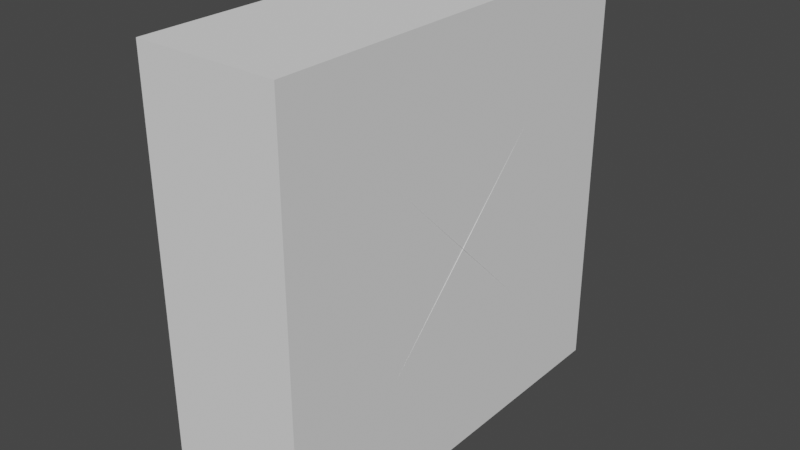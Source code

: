# Source: SmallHeavyArmorSlabs.blend  (saved by Blender 2.82.7; exported with 4.5.12 LTS)
import bpy
from mathutils import Matrix  # noqa: F401  (used for matrix-valued properties, if any)

bpy.ops.wm.read_factory_settings(use_empty=True)
scene = bpy.context.scene
scene.name = '3x3x1HeavyArmorSmall'

# ---- collections
col_seut__3x3x1heavyarmorsmall = bpy.data.collections.new('SEUT (3x3x1HeavyArmorSmall)'); scene.collection.children.link(col_seut__3x3x1heavyarmorsmall)
col_main__3x3x1heavyarmorsmall = bpy.data.collections.new('Main (3x3x1HeavyArmorSmall)'); col_seut__3x3x1heavyarmorsmall.children.link(col_main__3x3x1heavyarmorsmall)
col_collision__3x3x1heavyarmorsmall = bpy.data.collections.new('Collision (3x3x1HeavyArmorSmall)'); col_seut__3x3x1heavyarmorsmall.children.link(col_collision__3x3x1heavyarmorsmall)
col_bs1__3x3x1heavyarmorsmall = bpy.data.collections.new('BS1 (3x3x1HeavyArmorSmall)'); col_seut__3x3x1heavyarmorsmall.children.link(col_bs1__3x3x1heavyarmorsmall)
col_bs2__3x3x1heavyarmorsmall = bpy.data.collections.new('BS2 (3x3x1HeavyArmorSmall)'); col_seut__3x3x1heavyarmorsmall.children.link(col_bs2__3x3x1heavyarmorsmall)
col_bs3__3x3x1heavyarmorsmall = bpy.data.collections.new('BS3 (3x3x1HeavyArmorSmall)'); col_seut__3x3x1heavyarmorsmall.children.link(col_bs3__3x3x1heavyarmorsmall)
col_lod1__3x3x1heavyarmorsmall = bpy.data.collections.new('LOD1 (3x3x1HeavyArmorSmall)'); col_seut__3x3x1heavyarmorsmall.children.link(col_lod1__3x3x1heavyarmorsmall)
col_lod2__3x3x1heavyarmorsmall = bpy.data.collections.new('LOD2 (3x3x1HeavyArmorSmall)'); col_seut__3x3x1heavyarmorsmall.children.link(col_lod2__3x3x1heavyarmorsmall)
col_lod3__3x3x1heavyarmorsmall = bpy.data.collections.new('LOD3 (3x3x1HeavyArmorSmall)'); col_seut__3x3x1heavyarmorsmall.children.link(col_lod3__3x3x1heavyarmorsmall)
col_bs_lod__3x3x1heavyarmorsmall = bpy.data.collections.new('BS_LOD (3x3x1HeavyArmorSmall)'); col_seut__3x3x1heavyarmorsmall.children.link(col_bs_lod__3x3x1heavyarmorsmall)

# ---- materials (node trees are filled in below, after node groups)
mat_heavysquareplate = bpy.data.materials.new('HeavySquarePlate')
mat_chrome = bpy.data.materials.new('Chrome')

# ---- material node trees

# ---- world
world_world = bpy.data.worlds.new('World'); scene.world = world_world
world_world.use_nodes = True; world_world.node_tree.nodes.clear()
_N = world_world.node_tree.nodes; _L = world_world.node_tree.links
n0 = _N.new('ShaderNodeOutputWorld'); n0.name = 'World Output'; n0.location = (300, 300)
n1 = _N.new('ShaderNodeBackground'); n1.name = 'Background'; n1.location = (10, 300)
n1.inputs[0].default_value = (0.05088, 0.05088, 0.05088, 1.0)
_L.new(n1.outputs[0], n0.inputs[0])
n0.is_active_output = True
world_world.color = (0.05088, 0.05088, 0.05088)
world_world.use_sun_shadow = False
world_world.sun_shadow_jitter_overblur = 0.0

# ---- meshes
me_cube = bpy.data.meshes.new('Cube')
me_cube.from_pydata([(-1.25, -1.25, -1.25), (-1.25, -1.25, 1.25), (-1.25, 1.25, -1.25), (-1.25, 1.25, 1.25), (1.25, -1.25, -1.25), (1.25, -1.25, 1.25), (1.25, 1.25, -1.25), (1.25, 1.25, 1.25)], [], [(0, 1, 3, 2), (2, 3, 7, 6), (6, 7, 5, 4), (4, 5, 1, 0), (2, 6, 4, 0), (7, 3, 1, 5)])
_uv = me_cube.uv_layers.new(name='UVMap')
_uv.uv.foreach_set('vector', [0.1849, -0.4317, 0.412, -0.4317, 0.412, 0.06351, 0.1849, 0.06351, 0.1849, 0.06351, 0.412, 0.06351, 0.412, 0.2814, 0.1849, 0.2814, 0.1849, 0.2814, 0.412, 0.2814, 0.412, 0.7766, 0.1849, 0.7766, 0.1849, 0.7766, 0.412, 0.7766, 0.412, 1.006, 0.1849, 1.006, 0.07115, 0.2814, 0.1849, 0.2814, 0.1849, 0.7766, 0.07115, 0.7766, 0.412, 0.2814, 0.5258, 0.2814, 0.5258, 0.7766, 0.412, 0.7766])
me_cube.materials.append(mat_heavysquareplate)
me_cube.use_remesh_fix_poles = True
me_cube.use_remesh_preserve_attributes = False
me_cube.use_mirror_vertex_groups = False
me_cube.update()
me_cube_004 = bpy.data.meshes.new('Cube.004')
me_cube_004.from_pydata([(-0.2442, -0.7442, -0.7442), (-0.2558, -0.7558, -0.7558), (-0.2442, -0.7442, 0.7442), (-0.2558, -0.7558, 0.7558), (-0.2442, 0.7442, -0.7442), (-0.2558, 0.7558, -0.7558), (-0.2442, 0.7442, 0.7442), (-0.2558, 0.7558, 0.7558), (0.2442, -0.7442, -0.7442), (0.2558, -0.7558, -0.7558), (0.2442, -0.7442, 0.7442), (0.2558, -0.7558, 0.7558), (0.2442, 0.7442, -0.7442), (0.2558, 0.7558, -0.7558), (0.2442, 0.7442, 0.7442), (0.2558, 0.7558, 0.7558), (0.24, 7.153e-08, 7.153e-08), (0.26, 7.153e-08, 7.153e-08), (-0.24, 0.0, 0.0), (-0.26, 0.0, 0.0), (-4.768e-08, -0.74, -1.431e-07), (-4.768e-08, -0.76, -1.431e-07), (0.0, 0.0, 0.74), (0.0, 0.0, 0.76), (4.768e-08, 0.74, -1.431e-07), (4.768e-08, 0.76, -1.431e-07), (0.0, 0.0, -0.74), (0.0, 0.0, -0.76), (-0.25, -0.74, 0.7259), (-0.25, -0.01414, 0.0), (-0.25, -0.74, -0.7259), (-0.24, 0.75, 0.6884), (-0.01054, 0.75, -1.426e-07), (-0.24, 0.75, -0.6884), (0.25, 0.74, 0.7259), (0.25, 0.01414, 7.153e-08), (0.25, 0.74, -0.7259), (0.24, -0.75, 0.6884), (0.01054, -0.75, -1.426e-07), (0.24, -0.75, -0.6884), (0.2361, 0.74, -0.75), (0.0, 0.03162, -0.75), (-0.2361, 0.74, -0.75), (-0.2361, 0.74, 0.75), (0.0, 0.03162, 0.75), (0.2361, 0.74, 0.75), (-0.25, -0.7259, 0.74), (-0.25, 0.7259, 0.74), (-0.25, 0.0, 0.01414), (-0.2361, 0.75, 0.74), (0.2361, 0.75, 0.74), (4.768e-08, 0.75, 0.03162), (0.25, 0.7259, 0.74), (0.25, -0.7259, 0.74), (0.25, 7.153e-08, 0.01414), (0.2361, -0.75, 0.74), (-0.2361, -0.75, 0.74), (-4.768e-08, -0.75, 0.03162), (0.24, 0.6884, -0.75), (0.24, -0.6884, -0.75), (0.01054, 0.0, -0.75), (-0.24, 0.6884, 0.75), (-0.24, -0.6884, 0.75), (-0.01054, 0.0, 0.75), (0.25, 0.7259, -0.74), (0.25, 7.033e-08, -0.01414), (0.25, -0.7259, -0.74), (0.25, -0.01414, 7.033e-08), (0.25, -0.74, 0.7259), (0.25, -0.74, -0.7259), (-0.25, 0.01414, 0.0), (-0.25, 0.74, 0.7259), (-0.25, 0.74, -0.7259), (-0.25, -0.7259, -0.74), (-0.25, 0.0, -0.01414), (-0.25, 0.7259, -0.74), (0.24, 0.6884, 0.75), (0.01054, 0.0, 0.75), (0.24, -0.6884, 0.75), (-0.01054, -0.75, -1.424e-07), (-0.24, -0.75, 0.6884), (-0.24, -0.75, -0.6884), (0.2361, -0.75, -0.74), (-4.172e-08, -0.75, -0.03162), (-0.2361, -0.75, -0.74), (0.0, -0.03162, -0.75), (0.2361, -0.74, -0.75), (-0.2361, -0.74, -0.75), (0.01054, 0.75, -1.424e-07), (0.24, 0.75, 0.6884), (0.24, 0.75, -0.6884), (-0.24, 0.6884, -0.75), (-0.01054, 0.0, -0.75), (-0.24, -0.6884, -0.75), (0.0, -0.03162, 0.75), (-0.2361, -0.74, 0.75), (0.2361, -0.74, 0.75), (-0.2361, 0.75, -0.74), (4.172e-08, 0.75, -0.03162), (0.2361, 0.75, -0.74)], [], [(28, 29, 18, 2), (29, 28, 3, 19), (29, 30, 0, 18), (30, 29, 19, 1), (30, 28, 2, 0), (28, 30, 1, 3), (31, 32, 24, 6), (32, 31, 7, 25), (32, 33, 4, 24), (33, 32, 25, 5), (33, 31, 6, 4), (31, 33, 5, 7), (34, 35, 16, 14), (35, 34, 15, 17), (35, 36, 12, 16), (36, 35, 17, 13), (36, 34, 14, 12), (34, 36, 13, 15), (37, 38, 20, 10), (38, 37, 11, 21), (38, 39, 8, 20), (39, 38, 21, 9), (39, 37, 10, 8), (37, 39, 9, 11), (40, 41, 26, 12), (41, 40, 13, 27), (41, 42, 4, 26), (42, 41, 27, 5), (42, 40, 12, 4), (40, 42, 5, 13), (43, 44, 22, 6), (44, 43, 7, 23), (44, 45, 14, 22), (45, 44, 23, 15), (45, 43, 6, 14), (43, 45, 15, 7), (46, 47, 6, 2), (47, 46, 3, 7), (47, 48, 18, 6), (48, 47, 7, 19), (48, 46, 2, 18), (46, 48, 19, 3), (49, 50, 14, 6), (50, 49, 7, 15), (50, 51, 24, 14), (51, 50, 15, 25), (51, 49, 6, 24), (49, 51, 25, 7), (52, 53, 10, 14), (53, 52, 15, 11), (53, 54, 16, 10), (54, 53, 11, 17), (54, 52, 14, 16), (52, 54, 17, 15), (55, 56, 2, 10), (56, 55, 11, 3), (56, 57, 20, 2), (57, 56, 3, 21), (57, 55, 10, 20), (55, 57, 21, 11), (58, 59, 8, 12), (59, 58, 13, 9), (59, 60, 26, 8), (60, 59, 9, 27), (60, 58, 12, 26), (58, 60, 27, 13), (61, 62, 2, 6), (62, 61, 7, 3), (62, 63, 22, 2), (63, 62, 3, 23), (63, 61, 6, 22), (61, 63, 23, 7), (64, 65, 16, 12), (65, 64, 13, 17), (65, 66, 8, 16), (66, 65, 17, 9), (66, 64, 12, 8), (64, 66, 9, 13), (67, 68, 10, 16), (68, 67, 17, 11), (68, 69, 8, 10), (69, 68, 11, 9), (69, 67, 16, 8), (67, 69, 9, 17), (70, 71, 6, 18), (71, 70, 19, 7), (71, 72, 4, 6), (72, 71, 7, 5), (72, 70, 18, 4), (70, 72, 5, 19), (73, 74, 18, 0), (74, 73, 1, 19), (74, 75, 4, 18), (75, 74, 19, 5), (75, 73, 0, 4), (73, 75, 5, 1), (76, 77, 22, 14), (77, 76, 15, 23), (77, 78, 10, 22), (78, 77, 23, 11), (78, 76, 14, 10), (76, 78, 11, 15), (79, 80, 2, 20), (80, 79, 21, 3), (80, 81, 0, 2), (81, 80, 3, 1), (81, 79, 20, 0), (79, 81, 1, 21), (82, 83, 20, 8), (83, 82, 9, 21), (83, 84, 0, 20), (84, 83, 21, 1), (84, 82, 8, 0), (82, 84, 1, 9), (85, 86, 8, 26), (86, 85, 27, 9), (86, 87, 0, 8), (87, 86, 9, 1), (87, 85, 26, 0), (85, 87, 1, 27), (88, 89, 14, 24), (89, 88, 25, 15), (89, 90, 12, 14), (90, 89, 15, 13), (90, 88, 24, 12), (88, 90, 13, 25), (91, 92, 26, 4), (92, 91, 5, 27), (92, 93, 0, 26), (93, 92, 27, 1), (93, 91, 4, 0), (91, 93, 1, 5), (94, 95, 2, 22), (95, 94, 23, 3), (95, 96, 10, 2), (96, 95, 3, 11), (96, 94, 22, 10), (94, 96, 11, 23), (97, 98, 24, 4), (98, 97, 5, 25), (98, 99, 12, 24), (99, 98, 25, 13), (99, 97, 4, 12), (97, 99, 13, 5)])
_uv = me_cube_004.uv_layers.new(name='UVMap')
_uv.uv.foreach_set('vector', [0.6245, 0.5066, 0.504, 0.6658, 0.5002, 0.6658, 0.6244, 0.5025, 0.7162, 0.4523, 0.8122, 0.6116, 0.8133, 0.6181, 0.7125, 0.4523, 0.504, 0.6658, 0.6245, 0.8251, 0.6244, 0.8291, 0.5002, 0.6658, 0.8122, 0.293, 0.7162, 0.4523, 0.7125, 0.4523, 0.8133, 0.2864, 0.1143, 0.9859, 0.1143, 0.6674, 0.1159, 0.6634, 0.1159, 0.99, 0.1333, 0.6568, 0.1333, 0.3382, 0.1369, 0.3317, 0.1369, 0.6634, 0.948, 0.6253, 0.9081, 0.7764, 0.905, 0.7764, 0.948, 0.6131, 0.959, 0.4472, 0.9843, 0.5983, 0.9849, 0.6131, 0.956, 0.4472, 0.9081, 0.7764, 0.948, 0.9274, 0.948, 0.9397, 0.905, 0.7764, 0.9843, 0.2962, 0.959, 0.4472, 0.956, 0.4472, 0.9849, 0.2814, 0.8116, 0.6304, 0.8116, 0.9325, 0.8101, 0.9447, 0.8101, 0.6181, 0.3434, 0.8221, 0.3434, 0.52, 0.3469, 0.5053, 0.3469, 0.8369, 0.5001, 0.2905, 0.3631, 0.4497, 0.3593, 0.4497, 0.5002, 0.2864, 0.1467, 0.6711, 0.2427, 0.8304, 0.2438, 0.8369, 0.1431, 0.6711, 0.3631, 0.4497, 0.5001, 0.609, 0.5002, 0.6131, 0.3593, 0.4497, 0.2427, 0.5118, 0.1467, 0.6711, 0.1431, 0.6711, 0.2438, 0.5053, 0.1205, 0.6674, 0.1205, 0.9859, 0.1189, 0.99, 0.1189, 0.6634, 0.3469, 0.8304, 0.3469, 0.5118, 0.3504, 0.5053, 0.3504, 0.8369, 0.956, 0.2987, 0.916, 0.4497, 0.9129, 0.4497, 0.9559, 0.2864, 0.6765, 0.6684, 0.7091, 0.8194, 0.7104, 0.8342, 0.6733, 0.6684, 0.916, 0.4497, 0.956, 0.6008, 0.9559, 0.6131, 0.9129, 0.4497, 0.7091, 0.5173, 0.6765, 0.6684, 0.6733, 0.6684, 0.7104, 0.5025, 0.1234, 0.6756, 0.1234, 0.9777, 0.1219, 0.99, 0.1219, 0.6634, 0.1369, 0.6486, 0.1369, 0.3465, 0.1404, 0.3317, 0.1404, 0.6634, 0.9925, 0.6182, 0.9917, 0.7786, 0.9895, 0.7845, 0.9913, 0.6165, 0.9917, 0.7786, 0.9925, 0.6182, 0.9938, 0.6131, 0.9938, 0.7846, 0.5509, 0.9924, 0.552, 0.8306, 0.5538, 0.8291, 0.5538, 0.9988, 0.8065, 0.1624, 0.7618, 0.006939, 0.7629, 0.0, 0.8109, 0.1658, 0.5218, 0.2492, 0.5218, 0.1667, 0.5231, 0.1658, 0.5231, 0.2512, 0.7172, 0.1624, 0.8065, 0.1624, 0.8109, 0.1658, 0.7141, 0.1658, 0.5491, 0.9973, 0.548, 0.8355, 0.5509, 0.8291, 0.5509, 0.9988, 0.5696, 0.006939, 0.5249, 0.1624, 0.5206, 0.1658, 0.5685, 0.0, 0.9911, 0.006004, 0.9919, 0.1664, 0.9907, 0.1681, 0.9888, 2.373e-05, 0.9919, 0.1664, 0.9911, 0.006004, 0.9932, 0.0, 0.9932, 0.1715, 0.5206, 0.2503, 0.5206, 0.1678, 0.5218, 0.1658, 0.5218, 0.2512, 0.5249, 0.1624, 0.6143, 0.1624, 0.6173, 0.1658, 0.5206, 0.1658, 0.126, 0.9859, 0.126, 0.6674, 0.1276, 0.6634, 0.1276, 0.99, 0.1491, 0.319, 0.3568, 0.4985, 0.3593, 0.5053, 0.1431, 0.3184, 0.8029, 0.9924, 0.8025, 0.7924, 0.8055, 0.7908, 0.8055, 0.9955, 0.9938, 0.9982, 0.9944, 0.8121, 0.9969, 0.8065, 0.9969, 1.0, 0.9969, 0.8018, 0.9975, 0.6156, 1.0, 0.6131, 1.0, 0.8036, 0.3568, 0.4985, 0.3565, 0.2881, 0.3593, 0.2864, 0.3593, 0.5053, 0.1431, 0.3328, 0.1431, 0.4224, 0.1418, 0.4245, 0.1418, 0.3317, 0.7152, 0.9532, 0.7973, 0.9532, 0.8015, 0.9566, 0.7125, 0.9566, 0.5341, 0.9963, 0.533, 0.8355, 0.536, 0.8291, 0.536, 0.9978, 0.542, 0.9907, 0.5423, 0.8331, 0.545, 0.8291, 0.545, 0.9972, 0.5239, 0.9895, 0.525, 0.8305, 0.5269, 0.8291, 0.5269, 0.996, 0.7973, 0.9532, 0.7563, 0.7977, 0.7576, 0.7908, 0.8015, 0.9566, 0.711, 0.289, 0.5039, 0.4692, 0.5002, 0.4711, 0.7125, 0.2864, 0.9866, 0.9382, 0.9866, 0.6196, 0.9895, 0.6131, 0.9895, 0.9447, 0.5039, 0.4692, 0.7114, 0.4995, 0.7125, 0.5025, 0.5002, 0.4711, 0.9921, 0.4731, 0.9927, 0.2869, 0.9952, 0.2814, 0.9952, 0.4748, 0.9963, 0.1888, 0.9969, 0.002571, 0.9994, 0.0, 0.9994, 0.1905, 0.1343, 0.865, 0.1339, 0.665, 0.1369, 0.6634, 0.1369, 0.8712, 0.1404, 0.4224, 0.1404, 0.3328, 0.1416, 0.3317, 0.1416, 0.4245, 0.003451, 0.8093, 0.08284, 0.8305, 0.086, 0.835, 0.0, 0.812, 0.5371, 0.9963, 0.536, 0.8355, 0.539, 0.8291, 0.539, 0.9978, 0.5177, 0.9924, 0.5179, 0.8333, 0.5208, 0.8291, 0.5208, 0.9988, 0.5597, 0.988, 0.5608, 0.8304, 0.5626, 0.8291, 0.5626, 0.9945, 0.08284, 0.8305, 0.08294, 0.6697, 0.086, 0.6634, 0.086, 0.835, 0.5114, 0.2098, 0.3151, 0.03896, 0.3083, 0.03137, 0.5206, 0.2161, 0.4058, 0.9299, 0.4058, 0.6278, 0.4082, 0.6131, 0.4082, 0.9447, 0.4546, 0.6253, 0.4112, 0.7764, 0.4082, 0.7764, 0.4548, 0.6131, 0.3624, 0.7789, 0.4058, 0.9299, 0.4082, 0.9447, 0.3593, 0.7789, 0.4112, 0.7764, 0.4546, 0.9274, 0.4548, 0.9397, 0.4082, 0.7764, 0.4058, 0.6278, 0.3624, 0.7789, 0.3593, 0.7789, 0.4082, 0.6131, 0.129, 0.6756, 0.129, 0.9777, 0.1276, 0.99, 0.1276, 0.6634, 0.1297, 0.6486, 0.1297, 0.3465, 0.1333, 0.3317, 0.1333, 0.6634, 0.9908, 0.2959, 0.9899, 0.4517, 0.9877, 0.4529, 0.9896, 0.2848, 0.9899, 0.4517, 0.9908, 0.2959, 0.9921, 0.2814, 0.9921, 0.4529, 0.5112, 0.9724, 0.5112, 0.8408, 0.5124, 0.8327, 0.5133, 0.9742, 0.5112, 0.8408, 0.5112, 0.9724, 0.509, 0.9742, 0.5099, 0.8291, 0.9975, 0.9915, 0.9969, 0.8053, 1.0, 0.8036, 1.0, 0.9941, 0.1399, 0.8696, 0.1403, 0.6696, 0.1429, 0.6634, 0.1429, 0.8712, 0.5194, 0.00307, 0.312, 0.03337, 0.3083, 0.03137, 0.5206, 0.0, 0.9938, 0.1879, 0.9932, 0.00176, 0.9963, 0.0, 0.9963, 0.1935, 0.312, 0.03337, 0.519, 0.2135, 0.5206, 0.2161, 0.3083, 0.03137, 0.9849, 0.6065, 0.9849, 0.2879, 0.9877, 0.2814, 0.9877, 0.6131, 0.2474, 0.6686, 0.3434, 0.8278, 0.343, 0.8319, 0.2438, 0.6686, 0.1242, 0.3382, 0.003769, 0.4975, 0.0, 0.4975, 0.126, 0.3317, 0.1205, 0.9859, 0.1205, 0.6674, 0.1219, 0.6634, 0.1219, 0.99, 0.8055, 0.9432, 0.8055, 0.6247, 0.8086, 0.6181, 0.8086, 0.9498, 0.3434, 0.5093, 0.2474, 0.6686, 0.2438, 0.6686, 0.343, 0.5053, 0.003769, 0.4975, 0.1242, 0.6568, 0.126, 0.6634, 0.0, 0.4975, 0.8169, 0.4497, 0.9129, 0.609, 0.9124, 0.6131, 0.8133, 0.4497, 0.1408, 0.006564, 0.003771, 0.1658, 0.0, 0.1658, 0.1431, 0.0, 0.8086, 0.9407, 0.8086, 0.6222, 0.8101, 0.6181, 0.8101, 0.9447, 0.3562, 0.8304, 0.3562, 0.5118, 0.3593, 0.5053, 0.3593, 0.8369, 0.9129, 0.2905, 0.8169, 0.4497, 0.8133, 0.4497, 0.9124, 0.2864, 0.003771, 0.1658, 0.1408, 0.3251, 0.1431, 0.3317, 0.0, 0.1658, 0.9958, 0.4693, 0.9952, 0.2831, 0.9983, 0.2814, 0.9983, 0.4719, 0.1462, 0.1426, 0.3048, 0.2801, 0.3083, 0.2864, 0.1431, 0.1437, 0.1303, 0.8664, 0.1307, 0.6664, 0.1333, 0.6634, 0.1333, 0.8681, 0.9944, 0.801, 0.9938, 0.6148, 0.9969, 0.6131, 0.9969, 0.8065, 0.1399, 0.6674, 0.1399, 0.9859, 0.1383, 0.99, 0.1383, 0.6634, 0.3048, 0.2801, 0.3048, 0.00503, 0.3083, 0.0, 0.3083, 0.2864, 0.8597, 0.6253, 0.8163, 0.7764, 0.8133, 0.7764, 0.8599, 0.6131, 0.6276, 0.6684, 0.671, 0.8194, 0.6733, 0.8342, 0.6245, 0.6684, 0.8163, 0.7764, 0.8597, 0.9274, 0.8599, 0.9397, 0.8133, 0.7764, 0.671, 0.5173, 0.6276, 0.6684, 0.6245, 0.6684, 0.6733, 0.5025, 0.507, 0.4636, 0.7034, 0.2927, 0.7125, 0.2864, 0.5002, 0.4711, 0.671, 0.8194, 0.671, 0.5173, 0.6733, 0.5025, 0.6733, 0.8342, 0.08905, 0.8267, 0.1143, 0.9777, 0.1137, 0.99, 0.086, 0.8267, 0.4979, 0.6278, 0.458, 0.7789, 0.4548, 0.7789, 0.4999, 0.6131, 0.1174, 0.6756, 0.1174, 0.9777, 0.1159, 0.99, 0.1159, 0.6634, 0.3536, 0.52, 0.3536, 0.8221, 0.3504, 0.8369, 0.3504, 0.5053, 0.1143, 0.6756, 0.08905, 0.8267, 0.086, 0.8267, 0.1137, 0.6634, 0.458, 0.7789, 0.4979, 0.9299, 0.4999, 0.9447, 0.4548, 0.7789, 0.5638, 0.9933, 0.5626, 0.8357, 0.5656, 0.8291, 0.5656, 0.9945, 0.8561, 0.006939, 0.815, 0.1624, 0.8109, 0.1658, 0.8548, 0.0, 0.539, 0.9914, 0.5401, 0.8306, 0.542, 0.8291, 0.542, 0.9978, 0.5209, 0.9946, 0.5208, 0.8356, 0.5239, 0.8291, 0.5239, 0.9988, 0.1418, 0.5161, 0.1418, 0.4265, 0.1431, 0.4245, 0.1431, 0.5172, 0.815, 0.1624, 0.8972, 0.1624, 0.8998, 0.1658, 0.8109, 0.1658, 0.5068, 0.97, 0.5068, 0.8347, 0.5081, 0.8327, 0.509, 0.9742, 0.5068, 0.8347, 0.5068, 0.97, 0.5046, 0.9742, 0.5055, 0.8291, 0.5244, 0.2492, 0.5244, 0.1667, 0.5256, 0.1658, 0.5256, 0.2512, 0.8023, 0.6227, 0.7165, 0.6477, 0.7125, 0.6452, 0.8055, 0.6181, 0.5549, 0.9973, 0.5538, 0.8355, 0.5567, 0.8291, 0.5567, 0.9988, 0.8025, 0.7844, 0.8023, 0.6227, 0.8055, 0.6181, 0.8055, 0.7908, 0.9512, 0.7764, 0.9838, 0.9274, 0.9835, 0.9397, 0.948, 0.7764, 0.903, 0.6278, 0.8631, 0.7789, 0.8599, 0.7789, 0.905, 0.6131, 0.1174, 0.9777, 0.1174, 0.6756, 0.1189, 0.6634, 0.1189, 0.99, 0.9866, 0.6278, 0.9866, 0.9299, 0.9838, 0.9447, 0.9838, 0.6131, 0.9838, 0.6253, 0.9512, 0.7764, 0.948, 0.7764, 0.9835, 0.6131, 0.8631, 0.7789, 0.903, 0.9299, 0.905, 0.9447, 0.8599, 0.7789, 0.5155, 0.8408, 0.5155, 0.9724, 0.5133, 0.9742, 0.5143, 0.8327, 0.5155, 0.9724, 0.5155, 0.8408, 0.5168, 0.8291, 0.5177, 0.9742, 0.9917, 0.7857, 0.9925, 0.9416, 0.9913, 0.9526, 0.9895, 0.7846, 0.9925, 0.9416, 0.9917, 0.7857, 0.9938, 0.7846, 0.9938, 0.9561, 0.1369, 0.9777, 0.1369, 0.6756, 0.1383, 0.6634, 0.1383, 0.99, 0.126, 0.6486, 0.126, 0.3465, 0.1297, 0.3317, 0.1297, 0.6634, 0.5567, 0.9924, 0.5578, 0.8306, 0.5597, 0.8291, 0.5597, 0.9988, 0.7098, 0.1624, 0.6651, 0.006939, 0.6662, 0.0, 0.7141, 0.1658, 0.5231, 0.2503, 0.5231, 0.1678, 0.5244, 0.1658, 0.5244, 0.2512, 0.6204, 0.1624, 0.7098, 0.1624, 0.7141, 0.1658, 0.6173, 0.1658, 0.5024, 0.8347, 0.5024, 0.97, 0.5002, 0.9742, 0.5012, 0.8327, 0.5024, 0.97, 0.5024, 0.8347, 0.5037, 0.8291, 0.5046, 0.9742, 0.5281, 0.9946, 0.5269, 0.8356, 0.53, 0.8291, 0.53, 0.996, 0.9451, 0.006939, 0.904, 0.1624, 0.8998, 0.1658, 0.9438, 0.0, 0.53, 0.9914, 0.5311, 0.8306, 0.533, 0.8291, 0.533, 0.9978, 0.5453, 0.9933, 0.545, 0.8357, 0.548, 0.8291, 0.548, 0.9972, 0.1418, 0.4265, 0.1418, 0.5161, 0.1406, 0.5172, 0.1406, 0.4245, 0.904, 0.1624, 0.9862, 0.1624, 0.9888, 0.1658, 0.8998, 0.1658])
me_cube_004.materials.append(mat_chrome)
me_cube_004.use_remesh_fix_poles = True
me_cube_004.use_remesh_preserve_attributes = False
me_cube_004.use_mirror_vertex_groups = False
me_cube_004.update()

# ---- objects
ob_3x3x1_armor = bpy.data.objects.new('3x3x1 Armor', me_cube)
ob_3x3x1_armor_001 = bpy.data.objects.new('3x3x1 Armor.001', me_cube_004)

# ---- transforms, parenting, visibility, modifiers, constraints
ob_3x3x1_armor.location = (0.0, 0.0, 0.0)
ob_3x3x1_armor.scale = (0.2, 0.6, 0.6)
ob_3x3x1_armor.lineart.crease_threshold = 0.0
ob_3x3x1_armor_001.location = (0.0, 0.0, 0.0)
ob_3x3x1_armor_001.scale = (0.9682, 0.9859, 0.9869)
ob_3x3x1_armor_001.lineart.crease_threshold = 0.0

# ---- collection membership
col_main__3x3x1heavyarmorsmall.objects.link(ob_3x3x1_armor)
col_bs1__3x3x1heavyarmorsmall.objects.link(ob_3x3x1_armor_001)
def _layer_coll(name, lc=None):
    lc = lc or bpy.context.view_layer.layer_collection
    for c in lc.children:
        if c.name == name: return c
        r = _layer_coll(name, c)
        if r: return r
_layer_coll('Collision (3x3x1HeavyArmorSmall)').exclude = True
_layer_coll('BS2 (3x3x1HeavyArmorSmall)').exclude = True
_layer_coll('BS3 (3x3x1HeavyArmorSmall)').exclude = True
_layer_coll('LOD1 (3x3x1HeavyArmorSmall)').exclude = True
_layer_coll('LOD2 (3x3x1HeavyArmorSmall)').exclude = True
_layer_coll('LOD3 (3x3x1HeavyArmorSmall)').exclude = True
_layer_coll('BS_LOD (3x3x1HeavyArmorSmall)').exclude = True

# ---- scene / render settings (as saved in the file)
scene.frame_start = 1; scene.frame_end = 250; scene.frame_set(1)
scene.render.engine = 'BLENDER_EEVEE_NEXT'
scene.cycles.use_denoising = False
scene.cycles.samples = 128
scene.cycles.sampling_pattern = 'TABULATED_SOBOL'
scene.cycles.use_adaptive_sampling = False
scene.cycles.use_light_tree = False
scene.view_settings.view_transform = 'Filmic'
bpy.context.view_layer.update()

# ---- added for rendering (the .blend has no active camera and no usable light): camera, sun
cam_auto = bpy.data.cameras.new('AutoCamera')
cam_auto.lens = 50.0
cam_auto.sensor_width = 36.0
cam_auto.clip_end = 1000.0
ob_auto_camera = bpy.data.objects.new('AutoCamera', cam_auto)
scene.collection.objects.link(ob_auto_camera)
ob_auto_camera.location = (2.01726, -2.42072, 1.61381)
ob_auto_camera.rotation_euler = (1.09748, -7.21219e-08, 0.694738)
scene.camera = ob_auto_camera
light_auto_sun = bpy.data.lights.new('AutoSun', 'SUN')
light_auto_sun.energy = 3.0
light_auto_sun.angle = 0.0523599
ob_auto_sun = bpy.data.objects.new('AutoSun', light_auto_sun)
scene.collection.objects.link(ob_auto_sun)
ob_auto_sun.rotation_euler = (0.872665, 0.174533, 0.523599)
bpy.context.view_layer.update()
